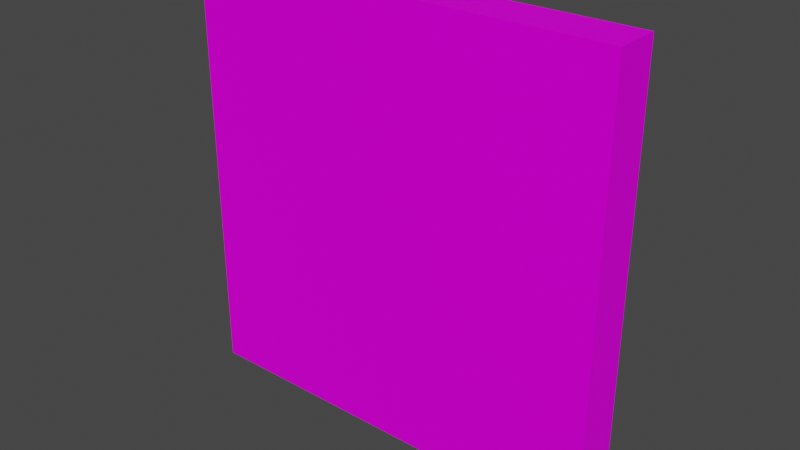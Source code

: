 # Source: DartBoard02.blend  (saved by Blender 4.2.66; exported with 4.5.12 LTS)
import bpy
from mathutils import Matrix  # noqa: F401  (used for matrix-valued properties, if any)

bpy.ops.wm.read_factory_settings(use_empty=True)
scene = bpy.context.scene
scene.name = 'Scene'

# ---- collections
col_collection = bpy.data.collections.new('Collection'); scene.collection.children.link(col_collection)

# ---- images (referenced by path relative to the original .blend; pixels are not part of the script)
import os
ASSET_DIR = os.environ.get("B2B_ASSET_DIR", "")  # directory of the original .blend (textures are referenced by path, not embedded)
HERE = os.path.dirname(os.path.abspath(__file__))  # packed textures are extracted next to this script under _unpacked/

def load_image(name, relpath, width, height, colorspace="sRGB"):
    """Load a texture the original file referenced (path relative to the .blend, or extracted next to this script)."""
    p = next((c for c in (os.path.join(HERE, relpath), os.path.join(ASSET_DIR, relpath)) if relpath and os.path.exists(c)), "")
    if p:
        img = bpy.data.images.load(p, check_existing=True)
        img.name = name
    else:  # same state as the original file: an image datablock whose file is absent (Cycles renders it pink)
        img = bpy.data.images.new(name, width, height)
        img.source = "FILE"
        img.filepath = "//" + (relpath or name)
    img.colorspace_settings.name = colorspace
    return img
img_dartboard02_a_png_001 = load_image('DartBoard02_a.png.001', 'DartBoard02_a.png', 1024, 1024, 'sRGB')

# ---- materials (node trees are filled in below, after node groups)
mat_material = bpy.data.materials.new('Material')
mat_material.alpha_threshold = 0.0
mat_material.use_transparent_shadow = False
mat_material.roughness = 0.5
mat_material.line_color = (0.0, 0.0, 0.0, 1.0)

# ---- material node trees
mat_material.use_nodes = True; mat_material.node_tree.nodes.clear()
_N = mat_material.node_tree.nodes; _L = mat_material.node_tree.links
n0 = _N.new('ShaderNodeOutputMaterial'); n0.name = 'Material Output'; n0.location = (300, 300)
n1 = _N.new('ShaderNodeBsdfPrincipled'); n1.name = 'Principled BSDF'; n1.location = (10, 300)
n1.distribution = 'GGX'
n1.subsurface_method = 'RANDOM_WALK_SKIN'
n1.inputs[3].default_value = 1.45
n1.inputs[13].default_value = 0.05
n1.inputs[27].default_value = (0.0, 0.0, 0.0, 1.0)
n1.inputs[28].default_value = 1.0
n2 = _N.new('ShaderNodeTexImage'); n2.name = 'Image Texture'; n2.location = (-280, 280)
n2.image = img_dartboard02_a_png_001
n2.interpolation = 'Closest'
_L.new(n1.outputs[0], n0.inputs[0])
_L.new(n2.outputs[0], n1.inputs[0])
n0.is_active_output = True

# ---- world
world_world = bpy.data.worlds.new('World'); scene.world = world_world
world_world.use_nodes = True; world_world.node_tree.nodes.clear()
_N = world_world.node_tree.nodes; _L = world_world.node_tree.links
n0 = _N.new('ShaderNodeOutputWorld'); n0.name = 'World Output'; n0.location = (300, 300)
n1 = _N.new('ShaderNodeBackground'); n1.name = 'Background'; n1.location = (10, 300)
n1.inputs[0].default_value = (0.05088, 0.05088, 0.05088, 1.0)
_L.new(n1.outputs[0], n0.inputs[0])
n0.is_active_output = True
world_world.color = (0.05088, 0.05088, 0.05088)
world_world.use_sun_shadow = False
world_world.sun_shadow_jitter_overblur = 0.0

# ---- meshes
me_cube = bpy.data.meshes.new('Cube')
me_cube.from_pydata([(0.795, 0.0, 1.594), (0.795, 0.0, 0.0), (0.72, -0.1125, 1.519), (0.72, -0.1125, 0.075), (-0.795, 0.0, 1.594), (-0.795, 0.0, 0.0), (-0.72, -0.1125, 1.519), (-0.72, -0.1125, 0.075), (-0.795, -0.1125, 0.0), (-0.795, -0.1125, 1.594), (0.795, -0.1125, 1.594), (0.795, -0.1125, 0.0), (-0.72, -0.0375, 0.075), (-0.72, -0.0375, 1.519), (0.72, -0.0375, 1.519), (0.72, -0.0375, 0.075), (0.7125, -0.0375, 0.7969), (0.7125, -0.075, 0.7969), (0.3562, -0.0375, 0.1798), (0.3562, -0.075, 0.1798), (-0.3563, -0.0375, 0.1798), (-0.3563, -0.075, 0.1798), (-0.7125, -0.0375, 0.7969), (-0.7125, -0.075, 0.7969), (-0.3562, -0.0375, 1.414), (-0.3562, -0.075, 1.414), (0.3563, -0.0375, 1.414), (0.3563, -0.075, 1.414)], [], [(0, 4, 9, 10), (3, 2, 14, 15), (8, 9, 4, 5), (5, 1, 11, 8), (1, 0, 10, 11), (5, 4, 0, 1), (7, 6, 9, 8), (2, 3, 11, 10), (6, 2, 10, 9), (3, 7, 8, 11), (15, 14, 13, 12), (2, 6, 13, 14), (6, 7, 12, 13), (7, 3, 15, 12), (16, 17, 19, 18), (18, 19, 21, 20), (20, 21, 23, 22), (22, 23, 25, 24), (19, 17, 27, 25, 23, 21), (24, 25, 27, 26), (26, 27, 17, 16)])
_uv = me_cube.uv_layers.new(name='UVMap')
_uv.uv.foreach_set('vector', [0.0, 0.05208, 0.5, 0.05208, 0.5, 0.1042, 0.0, 0.1042, 0.0, 0.25, 0.5, 0.25, 0.5, 0.2917, 0.0, 0.2917, 0.0, 0.1458, 0.5, 0.1458, 0.5, 0.1979, 0.0, 0.1979, 0.5, 0.25, 0.0, 0.25, 0.0, 0.1979, 0.5, 0.1979, 0.5, 0.05208, 0.0, 0.05208, 0.0, 0.0, 0.5, 0.0, 0.1797, 0.0, 0.4219, 0.0, 0.4219, 0.3333, 0.1797, 0.3333, 0.01562, 0.02083, 0.01562, 0.3125, 0.0, 0.3333, 0.0, 0.0, 0.2344, 0.3125, 0.2344, 0.02083, 0.25, 0.0, 0.25, 0.3333, 0.01562, 0.3125, 0.2344, 0.3125, 0.25, 0.3333, 0.0, 0.3333, 0.2344, 0.02083, 0.01562, 0.02083, 0.0, 0.0, 0.25, 0.0, 0.2812, 0.3646, 0.7266, 0.3646, 0.7266, 0.9688, 0.2812, 0.9688, 0.0, 0.2083, 0.5, 0.2083, 0.5, 0.25, 0.0, 0.25, 0.0, 0.1667, 0.5, 0.1667, 0.5, 0.2083, 0.0, 0.2083, 0.5, 0.3333, 0.0, 0.3333, 0.0, 0.2917, 0.5, 0.2917, 1.0, 0.5, 1.0, 1.0, 0.8333, 1.0, 0.8333, 0.5, 0.8333, 0.5, 0.8333, 1.0, 0.6667, 1.0, 0.6667, 0.5, 0.6667, 0.5, 0.6667, 1.0, 0.5, 1.0, 0.5, 0.5, 0.5, 0.5, 0.5, 1.0, 0.3333, 1.0, 0.3333, 0.5, 0.6094, 0.3854, 0.7266, 0.6771, 0.6094, 0.9583, 0.3984, 0.9583, 0.2812, 0.6771, 0.3984, 0.3854, 0.3333, 0.5, 0.3333, 1.0, 0.1667, 1.0, 0.1667, 0.5, 0.1667, 0.5, 0.1667, 1.0, -8.941e-08, 1.0, -8.941e-08, 0.5])
me_cube.materials.append(mat_material)
me_cube.use_mirror_vertex_groups = False
me_cube.update()
me_cube_001 = bpy.data.meshes.new('Cube.001')
me_cube_001.from_pydata([(-0.795, -0.05625, 0.0), (-0.795, -0.05625, 1.594), (-0.795, 0.0, 0.0), (-0.795, 0.0, 1.594), (0.0, -0.05625, 0.0), (0.0, -0.05625, 1.594), (0.0, 0.0, 0.0), (0.0, 0.0, 1.594)], [], [(0, 1, 3, 2), (2, 3, 7, 6), (6, 7, 5, 4), (4, 5, 1, 0), (2, 6, 4, 0), (7, 3, 1, 5)])
_uv = me_cube_001.uv_layers.new(name='UVMap')
_uv.uv.foreach_set('vector', [0.0, 0.2812, 0.5, 0.2812, 0.5, 0.3021, 0.0, 0.3021, 1.0, 0.3333, 1.0, 1.0, 0.75, 1.0, 0.75, 0.3333, 0.0, 0.2604, 0.5, 0.2604, 0.5, 0.2812, 0.0, 0.2812, 0.0, 0.0, 0.5, 0.0, 0.5, 0.3333, 0.0, 0.3333, 0.5, 0.3333, 0.0, 0.3333, 0.0, 0.3021, 0.5, 0.3021, 0.0, 0.2708, 0.5, 0.2708, 0.5, 0.3021, 0.0, 0.3021])
me_cube_001.materials.append(mat_material)
me_cube_001.update()
me_cube_002 = bpy.data.meshes.new('Cube.002')
me_cube_002.from_pydata([(0.795, -0.05625, 0.0), (0.795, -0.05625, 1.594), (0.795, 0.0, 0.0), (0.795, 0.0, 1.594), (0.0, -0.05625, 0.0), (0.0, -0.05625, 1.594), (0.0, 0.0, 0.0), (0.0, 0.0, 1.594)], [], [(0, 1, 3, 2), (2, 3, 7, 6), (6, 7, 5, 4), (4, 5, 1, 0), (2, 6, 4, 0), (7, 3, 1, 5)])
_uv = me_cube_002.uv_layers.new(name='UVMap')
_uv.uv.foreach_set('vector', [0.0, 0.2604, 0.5, 0.2604, 0.5, 0.2812, 0.0, 0.2812, 0.0, 0.3333, 0.0, 1.0, 0.25, 1.0, 0.25, 0.3333, 0.5, 0.2708, 0.0, 0.2708, 0.0, 0.25, 0.5, 0.25, 0.5, 0.3333, 0.0, 0.3333, 0.0, 0.0, 0.5, 0.0, 0.5, 0.3021, 0.0, 0.3021, 0.0, 0.2708, 0.5, 0.2708, 0.5, 0.3333, 0.0, 0.3333, 0.0, 0.3021, 0.5, 0.3021])
me_cube_002.materials.append(mat_material)
me_cube_002.update()

# ---- objects
ob_dartboard02_base = bpy.data.objects.new('DartBoard02.Base', me_cube)
ob_dartboard02_lft = bpy.data.objects.new('DartBoard02.Lft', me_cube_001)
ob_dartboard02_rht = bpy.data.objects.new('DartBoard02.Rht', me_cube_002)

# ---- transforms, parenting, visibility, modifiers, constraints
ob_dartboard02_base.location = (0.0, 0.0, 0.0)
ob_dartboard02_base.lock_rotations_4d = False
ob_dartboard02_base.empty_display_type = 'ARROWS'
ob_dartboard02_base.lineart.crease_threshold = 0.0
ob_dartboard02_lft.parent = ob_dartboard02_base
ob_dartboard02_lft.location = (0.795, -0.1125, 0.0)
ob_dartboard02_rht.parent = ob_dartboard02_base
ob_dartboard02_rht.location = (-0.795, -0.1125, 0.0)

# ---- collection membership
col_collection.objects.link(ob_dartboard02_base)
col_collection.objects.link(ob_dartboard02_lft)
col_collection.objects.link(ob_dartboard02_rht)

# ---- scene / render settings (as saved in the file)
scene.frame_start = 1; scene.frame_end = 250; scene.frame_set(1)
scene.render.engine = 'BLENDER_EEVEE_NEXT'
scene.cycles.sampling_pattern = 'TABULATED_SOBOL'
scene.view_settings.view_transform = 'Filmic'
bpy.context.view_layer.update()

# ---- added for rendering (the .blend has no active camera and no usable light): camera, sun
cam_auto = bpy.data.cameras.new('AutoCamera')
cam_auto.lens = 50.0
cam_auto.sensor_width = 36.0
cam_auto.clip_end = 1000.0
ob_auto_camera = bpy.data.objects.new('AutoCamera', cam_auto)
scene.collection.objects.link(ob_auto_camera)
ob_auto_camera.location = (2.08876, -2.59088, 2.46788)
ob_auto_camera.rotation_euler = (1.09748, -7.21219e-08, 0.694738)
scene.camera = ob_auto_camera
light_auto_sun = bpy.data.lights.new('AutoSun', 'SUN')
light_auto_sun.energy = 3.0
light_auto_sun.angle = 0.0523599
ob_auto_sun = bpy.data.objects.new('AutoSun', light_auto_sun)
scene.collection.objects.link(ob_auto_sun)
ob_auto_sun.rotation_euler = (0.872665, 0.174533, 0.523599)
bpy.context.view_layer.update()
